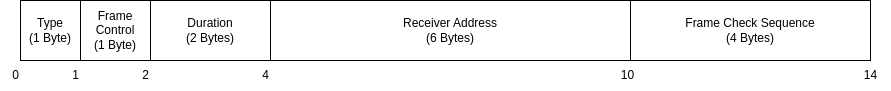

The diagram above was exported from draw.io. Its source (the exported page's mxGraphModel, read from the mxfile embedded in the PNG):
<mxGraphModel dx="386" dy="590" grid="1" gridSize="10" guides="1" tooltips="1" connect="1" arrows="1" fold="1" page="1" pageScale="1" pageWidth="827" pageHeight="1169" math="0" shadow="0">
  <root>
    <mxCell id="0" />
    <mxCell id="1" parent="0" />
    <mxCell id="OWzB_FHpziGXayJXSDMK-1" value="Type&lt;br&gt;(1 Byte)" style="rounded=0;whiteSpace=wrap;html=1;" vertex="1" parent="1">
      <mxGeometry x="200" y="240" width="60" height="60" as="geometry" />
    </mxCell>
    <mxCell id="OWzB_FHpziGXayJXSDMK-2" value="Frame Control&lt;br&gt;(1 Byte)" style="rounded=0;whiteSpace=wrap;html=1;" vertex="1" parent="1">
      <mxGeometry x="260" y="240" width="70" height="60" as="geometry" />
    </mxCell>
    <mxCell id="OWzB_FHpziGXayJXSDMK-3" value="Duration&lt;br&gt;(2 Bytes)" style="rounded=0;whiteSpace=wrap;html=1;" vertex="1" parent="1">
      <mxGeometry x="330" y="240" width="120" height="60" as="geometry" />
    </mxCell>
    <mxCell id="OWzB_FHpziGXayJXSDMK-4" value="Receiver Address&lt;br&gt;(6 Bytes)" style="rounded=0;whiteSpace=wrap;html=1;" vertex="1" parent="1">
      <mxGeometry x="450" y="240" width="360" height="60" as="geometry" />
    </mxCell>
    <mxCell id="OWzB_FHpziGXayJXSDMK-5" value="Frame Check Sequence&lt;br&gt;(4 Bytes)" style="rounded=0;whiteSpace=wrap;html=1;" vertex="1" parent="1">
      <mxGeometry x="810" y="240" width="240" height="60" as="geometry" />
    </mxCell>
    <mxCell id="OWzB_FHpziGXayJXSDMK-6" value="0" style="text;html=1;align=center;verticalAlign=middle;resizable=0;points=[];autosize=1;strokeColor=none;fillColor=none;" vertex="1" parent="1">
      <mxGeometry x="180" y="300" width="30" height="30" as="geometry" />
    </mxCell>
    <mxCell id="OWzB_FHpziGXayJXSDMK-7" value="1" style="text;html=1;align=center;verticalAlign=middle;resizable=0;points=[];autosize=1;strokeColor=none;fillColor=none;" vertex="1" parent="1">
      <mxGeometry x="240" y="300" width="30" height="30" as="geometry" />
    </mxCell>
    <mxCell id="OWzB_FHpziGXayJXSDMK-8" value="2" style="text;html=1;align=center;verticalAlign=middle;resizable=0;points=[];autosize=1;strokeColor=none;fillColor=none;" vertex="1" parent="1">
      <mxGeometry x="310" y="300" width="30" height="30" as="geometry" />
    </mxCell>
    <mxCell id="OWzB_FHpziGXayJXSDMK-9" value="4" style="text;html=1;align=center;verticalAlign=middle;resizable=0;points=[];autosize=1;strokeColor=none;fillColor=none;" vertex="1" parent="1">
      <mxGeometry x="430" y="300" width="30" height="30" as="geometry" />
    </mxCell>
    <mxCell id="OWzB_FHpziGXayJXSDMK-10" value="10" style="text;html=1;align=center;verticalAlign=middle;resizable=0;points=[];autosize=1;strokeColor=none;fillColor=none;" vertex="1" parent="1">
      <mxGeometry x="787" y="300" width="40" height="30" as="geometry" />
    </mxCell>
    <mxCell id="OWzB_FHpziGXayJXSDMK-11" value="14" style="text;html=1;align=center;verticalAlign=middle;resizable=0;points=[];autosize=1;strokeColor=none;fillColor=none;" vertex="1" parent="1">
      <mxGeometry x="1030" y="300" width="40" height="30" as="geometry" />
    </mxCell>
  </root>
</mxGraphModel>